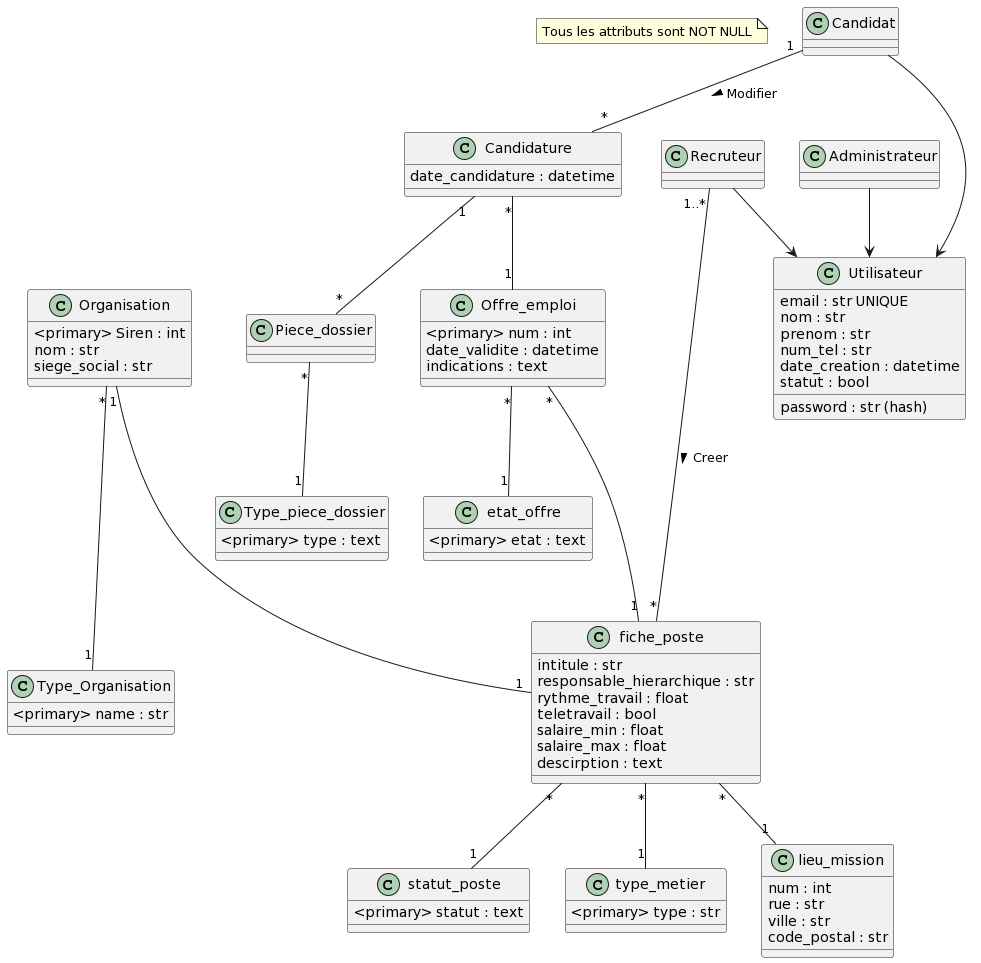

The diagram above was rendered by PlantUML. Its source (embedded in the PNG):
@startuml
note "Tous les attributs sont NOT NULL" as note

class Organisation{
  <primary> Siren : int
  nom : str
  siege_social : str
}

class Type_Organisation{
  <primary> name : str
}

class Offre_emploi {
  <primary> num : int
  date_validite : datetime
  indications : text
}

class etat_offre{
  <primary> etat : text
}


class fiche_poste {
  intitule : str
  responsable_hierarchique : str
  rythme_travail : float
  teletravail : bool
  salaire_min : float
  salaire_max : float
  descirption : text  
  
}

class statut_poste{
  <primary> statut : text
}

class type_metier{
  <primary> type : str
}

class lieu_mission{
  num : int
  rue : str
  ville : str
  code_postal : str

}

class Utilisateur{
  email : str UNIQUE
  nom : str
  prenom : str
  num_tel : str
  date_creation : datetime
  statut : bool
  password : str (hash)
}

class Administrateur{
  
}

class Recruteur{
  
}

class Candidat{
  
}

class Candidature{
  date_candidature : datetime
}

class Type_piece_dossier{
  <primary> type : text
}

class Piece_dossier{
}


Organisation "*" --- "1" Type_Organisation
Organisation "1" --- "1" fiche_poste
Offre_emploi "*" -- "1" etat_offre
fiche_poste "*" -- "1" statut_poste
fiche_poste "*" -- "1" type_metier
fiche_poste "*" -- "1" lieu_mission
Offre_emploi "*" --- "1" fiche_poste
Administrateur --> Utilisateur
Recruteur --> Utilisateur
Candidat ---> Utilisateur
Recruteur "1..*" --- "*" fiche_poste : "Creer >"
Candidature "1" -- "*" Piece_dossier
Piece_dossier "*" -- "1" Type_piece_dossier
Candidature "*" -- "1" Offre_emploi
Candidat "1" -- "*" Candidature : "Modifier >"
@enduml